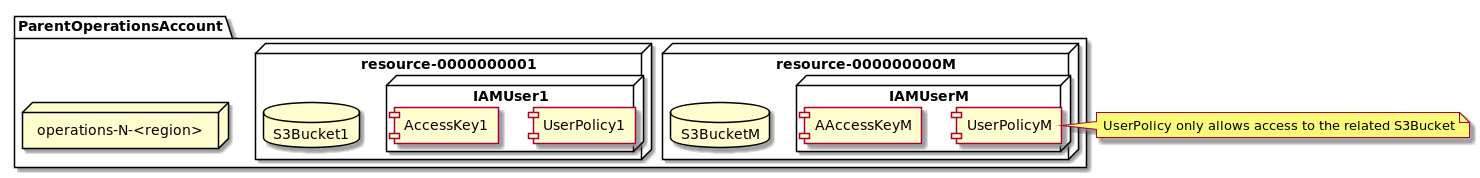

The diagram above was rendered by PlantUML. Its source (embedded in the PNG):
@startuml

package ParentOperationsAccount {
    node "operations-N-<region>"

    node "resource-000000000M" {

        node IAMUserM {
            [UserPolicyM]
            [AAccessKeyM]

        }
        database S3BucketM
    }

    node "resource-0000000001" {

        node IAMUser1 {
            [UserPolicy1]
            [AccessKey1]

        }
        database S3Bucket1
    }
}

note right of [UserPolicyM]
 UserPolicy only allows access to the related S3Bucket
end note


@enduml